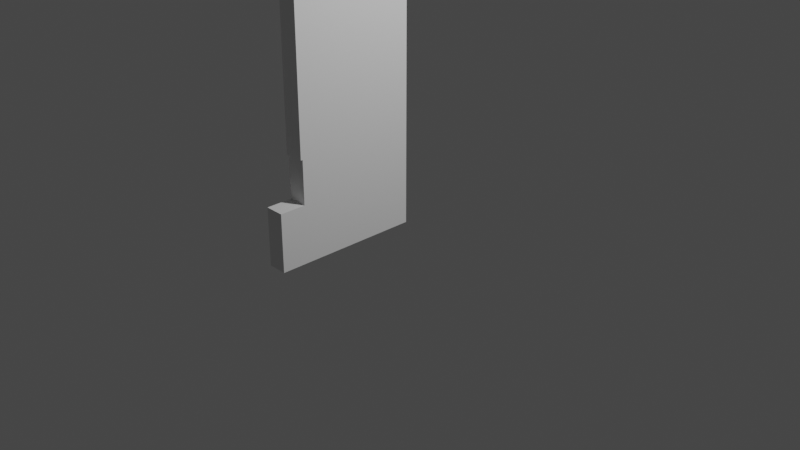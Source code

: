 # Source: balkonshaft.blend  (saved by Blender 3.6.13; exported with 4.5.12 LTS)
import bpy
from mathutils import Matrix  # noqa: F401  (used for matrix-valued properties, if any)

bpy.ops.wm.read_factory_settings(use_empty=True)
scene = bpy.context.scene
scene.name = 'Scene'

# ---- collections
col_collection = bpy.data.collections.new('Collection'); scene.collection.children.link(col_collection)

# ---- world
world_world = bpy.data.worlds.new('World'); scene.world = world_world
world_world.use_nodes = True; world_world.node_tree.nodes.clear()
_N = world_world.node_tree.nodes; _L = world_world.node_tree.links
n0 = _N.new('ShaderNodeOutputWorld'); n0.name = 'World Output'; n0.location = (300, 300)
n1 = _N.new('ShaderNodeBackground'); n1.name = 'Background'; n1.location = (10, 300)
n1.inputs[0].default_value = (0.05088, 0.05088, 0.05088, 1.0)
_L.new(n1.outputs[0], n0.inputs[0])
n0.is_active_output = True
world_world.color = (0.05088, 0.05088, 0.05088)
world_world.use_sun_shadow = False
world_world.sun_shadow_jitter_overblur = 0.0

# ---- cameras
cam_camera = bpy.data.cameras.new('Camera')
cam_camera.clip_end = 100.0
cam_camera.ortho_scale = 7.314

# ---- lights
light_light = bpy.data.lights.new('Light', 'POINT')
light_light.transmission_factor = 0.0
light_light.energy = 1000.0
light_light.shadow_soft_size = 0.1
light_light.shadow_maximum_resolution = 0.006
light_light.use_absolute_resolution = True

# ---- meshes
me_w_rfel = bpy.data.meshes.new('Würfel')
me_w_rfel.from_pydata([(-0.1, -1.28, 0.0), (-0.1, 0.0, 0.0), (0.1, -1.28, 0.0), (0.1, 0.0, 0.0), (-0.1, -1.28, 2.8), (-0.1, 0.0, 2.8), (0.1, 0.0, 2.8), (0.1, -1.28, 2.8), (-0.1, 0.0, 0.6), (0.1, 0.0, 0.6), (0.1, -1.28, 0.6), (-0.1, -1.28, 0.6), (0.1, -1.55, 0.6), (0.1, -1.55, 0.0), (-0.1, -1.55, 0.0), (-0.1, -1.55, 0.6), (-0.1, -1.28, 1.05), (0.1, -1.28, 1.05), (-0.1, -1.3, 1.05), (-0.1, -1.3, 2.8), (0.1, -1.3, 2.8), (0.1, -1.3, 1.05)], [], [(7, 6, 5, 4), (1, 3, 2, 0), (17, 16, 11, 10), (9, 6, 7, 17, 10), (8, 5, 6, 9), (11, 16, 4, 5, 8), (2, 10, 12, 13), (0, 11, 8, 1), (1, 8, 9, 3), (3, 9, 10, 2), (13, 12, 15, 14), (10, 11, 15, 12), (11, 0, 14, 15), (0, 2, 13, 14), (4, 16, 18, 19), (18, 21, 20, 19), (17, 7, 20, 21), (7, 4, 19, 20), (16, 17, 21, 18)])
_uv = me_w_rfel.uv_layers.new(name='UV-Map')
_uv.uv.foreach_set('vector', [0.5, 0.75, 0.5, 0.5, 0.5, 0.25, 0.5, 0.0, 0.125, 0.5, 0.375, 0.5, 0.375, 0.75, 0.125, 0.75, 0.4542, 0.75, 0.4542, 0.0, 0.4084, 0.0, 0.4084, 0.75, 0.4084, 0.5, 0.5, 0.5, 0.5, 0.75, 0.4542, 0.75, 0.4084, 0.75, 0.4084, 0.25, 0.5, 0.25, 0.5, 0.5, 0.4084, 0.5, 0.4084, 0.0, 0.4542, 0.0, 0.5, 0.0, 0.5, 0.25, 0.4084, 0.25, 0.375, 0.75, 0.4084, 0.75, 0.4084, 0.75, 0.375, 0.75, 0.375, 0.0, 0.4084, 0.0, 0.4084, 0.25, 0.375, 0.25, 0.375, 0.25, 0.4084, 0.25, 0.4084, 0.5, 0.375, 0.5, 0.375, 0.5, 0.4084, 0.5, 0.4084, 0.75, 0.375, 0.75, 0.375, 0.75, 0.4084, 0.75, 0.4084, 1.0, 0.375, 1.0, 0.4084, 0.75, 0.4084, 1.0, 0.4084, 1.0, 0.4084, 0.75, 0.4084, 0.0, 0.375, 0.0, 0.375, 0.0, 0.4084, 0.0, 0.125, 0.75, 0.375, 0.75, 0.375, 0.75, 0.125, 0.75, 0.5, 0.0, 0.4542, 0.0, 0.4542, 0.0, 0.5, 0.0, 0.4542, 0.0, 0.4542, 0.75, 0.5, 0.75, 0.5, 0.0, 0.4542, 0.75, 0.5, 0.75, 0.5, 0.75, 0.4542, 0.75, 0.5, 0.75, 0.5, 0.0, 0.5, 0.0, 0.5, 0.75, 0.4542, 0.0, 0.4542, 0.75, 0.4542, 0.75, 0.4542, 0.0])
me_w_rfel.update()

# ---- objects
ob_light = bpy.data.objects.new('Light', light_light)
ob_camera = bpy.data.objects.new('Camera', cam_camera)
ob_balkonschaft = bpy.data.objects.new('balkonschaft', me_w_rfel)

# ---- transforms, parenting, visibility, modifiers, constraints
ob_light.location = (4.076, 1.005, 5.904)
ob_light.rotation_euler = (0.6503, 0.05522, 1.866)
ob_light.lock_rotations_4d = False
ob_light.empty_display_type = 'ARROWS'
ob_light.color = (0.0, 0.0, 0.0, 0.0)
ob_light.lineart.crease_threshold = 0.0
ob_camera.location = (7.359, -6.926, 4.958)
ob_camera.rotation_euler = (1.109, 0.0, 0.8149)
ob_camera.lock_rotations_4d = False
ob_camera.empty_display_type = 'ARROWS'
ob_camera.color = (0.0, 0.0, 0.0, 0.0)
ob_camera.display_type = 'WIRE'
ob_camera.lineart.crease_threshold = 0.0
ob_balkonschaft.location = (0.0, 0.0, 0.0)

# ---- collection membership
col_collection.objects.link(ob_light)
col_collection.objects.link(ob_camera)
col_collection.objects.link(ob_balkonschaft)

# ---- scene / render settings (as saved in the file)
scene.camera = ob_camera
scene.frame_start = 1; scene.frame_end = 250; scene.frame_set(1)
scene.render.engine = 'BLENDER_EEVEE_NEXT'
scene.cycles.sampling_pattern = 'TABULATED_SOBOL'
scene.view_settings.view_transform = 'Filmic'
bpy.context.view_layer.update()
